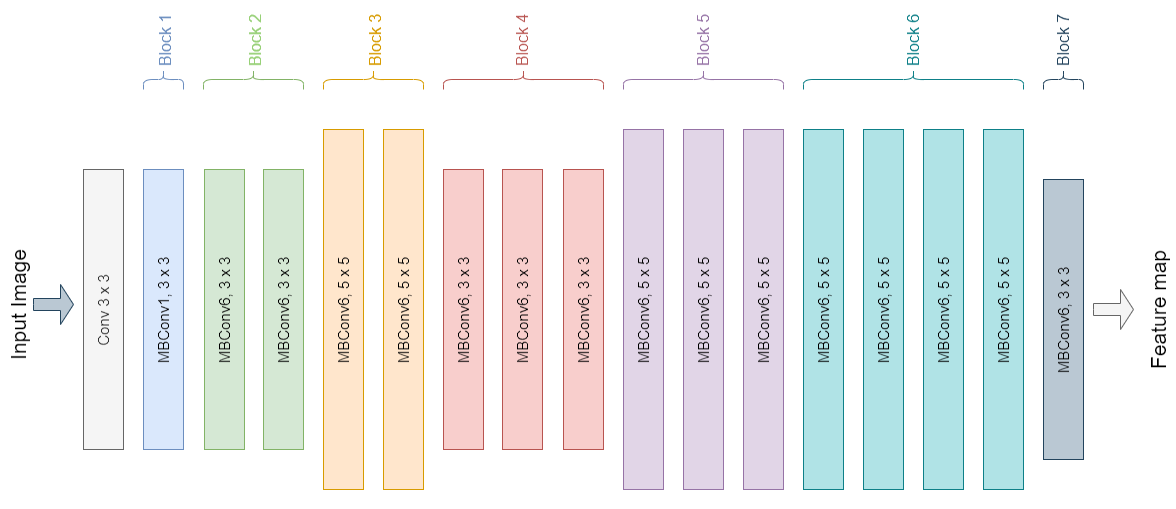

The diagram above was exported from draw.io. Its source (the exported page's mxGraphModel, read from the mxfile embedded in the PNG):
<mxGraphModel dx="1422" dy="794" grid="1" gridSize="10" guides="1" tooltips="1" connect="1" arrows="1" fold="1" page="1" pageScale="1.1" pageWidth="827" pageHeight="1169" math="0" shadow="0">
  <root>
    <mxCell id="0" />
    <mxCell id="1" parent="0" />
    <mxCell id="BYTA___Bob_YvtpbeXNq-22" value="Conv 3 x 3" style="rounded=0;whiteSpace=wrap;html=1;fontSize=15;fillColor=#f5f5f5;fontColor=#333333;strokeColor=#666666;" vertex="1" parent="1">
      <mxGeometry x="225" y="120" width="280" height="40" as="geometry" />
    </mxCell>
    <mxCell id="BYTA___Bob_YvtpbeXNq-23" value="MBConv1, 3 x 3" style="rounded=0;whiteSpace=wrap;html=1;fontSize=15;fillColor=#dae8fc;strokeColor=#6c8ebf;" vertex="1" parent="1">
      <mxGeometry x="225" y="180" width="280" height="40" as="geometry" />
    </mxCell>
    <mxCell id="BYTA___Bob_YvtpbeXNq-24" value="MBConv6, 3 x 3" style="rounded=0;whiteSpace=wrap;html=1;fontSize=15;fillColor=#d5e8d4;strokeColor=#82b366;" vertex="1" parent="1">
      <mxGeometry x="225" y="241" width="280" height="40" as="geometry" />
    </mxCell>
    <mxCell id="BYTA___Bob_YvtpbeXNq-25" value="MBConv6, 3 x 3" style="rounded=0;whiteSpace=wrap;html=1;fontSize=15;fillColor=#d5e8d4;strokeColor=#82b366;" vertex="1" parent="1">
      <mxGeometry x="225" y="300" width="280" height="40" as="geometry" />
    </mxCell>
    <mxCell id="BYTA___Bob_YvtpbeXNq-26" value="MBConv6, 5 x 5" style="rounded=0;whiteSpace=wrap;html=1;fontSize=15;fillColor=#ffe6cc;strokeColor=#d79b00;" vertex="1" parent="1">
      <mxGeometry x="185" y="360" width="360" height="40" as="geometry" />
    </mxCell>
    <mxCell id="BYTA___Bob_YvtpbeXNq-27" value="MBConv6, 5 x 5" style="rounded=0;whiteSpace=wrap;html=1;fontSize=15;fillColor=#ffe6cc;strokeColor=#d79b00;" vertex="1" parent="1">
      <mxGeometry x="185" y="420" width="360" height="40" as="geometry" />
    </mxCell>
    <mxCell id="BYTA___Bob_YvtpbeXNq-28" value="MBConv6, 3 x 3" style="rounded=0;whiteSpace=wrap;html=1;fontSize=15;fillColor=#f8cecc;strokeColor=#b85450;" vertex="1" parent="1">
      <mxGeometry x="225" y="480" width="280" height="40" as="geometry" />
    </mxCell>
    <mxCell id="BYTA___Bob_YvtpbeXNq-29" value="MBConv6, 3 x 3" style="rounded=0;whiteSpace=wrap;html=1;fontSize=15;fillColor=#f8cecc;strokeColor=#b85450;" vertex="1" parent="1">
      <mxGeometry x="225" y="539" width="280" height="40" as="geometry" />
    </mxCell>
    <mxCell id="BYTA___Bob_YvtpbeXNq-30" value="MBConv6, 3 x 3" style="rounded=0;whiteSpace=wrap;html=1;fontSize=15;fillColor=#f8cecc;strokeColor=#b85450;" vertex="1" parent="1">
      <mxGeometry x="225" y="600" width="280" height="40" as="geometry" />
    </mxCell>
    <mxCell id="BYTA___Bob_YvtpbeXNq-31" value="MBConv6, 5 x 5" style="rounded=0;whiteSpace=wrap;html=1;fontSize=15;fillColor=#e1d5e7;strokeColor=#9673a6;" vertex="1" parent="1">
      <mxGeometry x="185" y="660" width="360" height="40" as="geometry" />
    </mxCell>
    <mxCell id="BYTA___Bob_YvtpbeXNq-32" value="MBConv6, 5 x 5" style="rounded=0;whiteSpace=wrap;html=1;fontSize=15;fillColor=#e1d5e7;strokeColor=#9673a6;" vertex="1" parent="1">
      <mxGeometry x="185" y="720" width="360" height="40" as="geometry" />
    </mxCell>
    <mxCell id="BYTA___Bob_YvtpbeXNq-33" value="MBConv6, 5 x 5" style="rounded=0;whiteSpace=wrap;html=1;fontSize=15;fillColor=#e1d5e7;strokeColor=#9673a6;" vertex="1" parent="1">
      <mxGeometry x="185" y="780" width="360" height="40" as="geometry" />
    </mxCell>
    <mxCell id="BYTA___Bob_YvtpbeXNq-34" value="MBConv6, 5 x 5" style="rounded=0;whiteSpace=wrap;html=1;fontSize=15;fillColor=#b0e3e6;strokeColor=#0e8088;" vertex="1" parent="1">
      <mxGeometry x="185" y="840" width="360" height="40" as="geometry" />
    </mxCell>
    <mxCell id="BYTA___Bob_YvtpbeXNq-35" value="MBConv6, 5 x 5" style="rounded=0;whiteSpace=wrap;html=1;fontSize=15;fillColor=#b0e3e6;strokeColor=#0e8088;" vertex="1" parent="1">
      <mxGeometry x="185" y="900" width="360" height="40" as="geometry" />
    </mxCell>
    <mxCell id="BYTA___Bob_YvtpbeXNq-36" value="MBConv6, 5 x 5" style="rounded=0;whiteSpace=wrap;html=1;fontSize=15;fillColor=#b0e3e6;strokeColor=#0e8088;" vertex="1" parent="1">
      <mxGeometry x="185" y="960" width="360" height="40" as="geometry" />
    </mxCell>
    <mxCell id="BYTA___Bob_YvtpbeXNq-37" value="MBConv6, 5 x 5" style="rounded=0;whiteSpace=wrap;html=1;fontSize=15;fillColor=#b0e3e6;strokeColor=#0e8088;" vertex="1" parent="1">
      <mxGeometry x="185" y="1020" width="360" height="40" as="geometry" />
    </mxCell>
    <mxCell id="BYTA___Bob_YvtpbeXNq-38" value="MBConv6, 3 x 3" style="rounded=0;whiteSpace=wrap;html=1;fontSize=15;fillColor=#bac8d3;strokeColor=#23445d;" vertex="1" parent="1">
      <mxGeometry x="215" y="1080" width="280" height="40" as="geometry" />
    </mxCell>
    <mxCell id="BYTA___Bob_YvtpbeXNq-41" value="" style="html=1;shadow=0;dashed=0;align=center;verticalAlign=middle;shape=mxgraph.arrows2.arrow;dy=0.7;dx=13;direction=south;notch=0;fontSize=15;fillColor=#bac8d3;strokeColor=#23445d;" vertex="1" parent="1">
      <mxGeometry x="350" y="70" width="40" height="40" as="geometry" />
    </mxCell>
    <mxCell id="BYTA___Bob_YvtpbeXNq-46" value="Input Image" style="text;html=1;strokeColor=none;fillColor=none;align=center;verticalAlign=middle;whiteSpace=wrap;rounded=0;fontSize=21;" vertex="1" parent="1">
      <mxGeometry x="310" y="40" width="121" height="30" as="geometry" />
    </mxCell>
    <mxCell id="BYTA___Bob_YvtpbeXNq-49" value="" style="html=1;shadow=0;dashed=0;align=center;verticalAlign=middle;shape=mxgraph.arrows2.arrow;dy=0.7;dx=13;direction=south;notch=0;fontSize=15;fillColor=#f5f5f5;strokeColor=#666666;fontColor=#333333;" vertex="1" parent="1">
      <mxGeometry x="345" y="1130" width="40" height="40" as="geometry" />
    </mxCell>
    <mxCell id="BYTA___Bob_YvtpbeXNq-50" value="Feature map" style="text;html=1;strokeColor=none;fillColor=none;align=center;verticalAlign=middle;whiteSpace=wrap;rounded=0;fontSize=21;" vertex="1" parent="1">
      <mxGeometry x="299.75" y="1180" width="130.5" height="30" as="geometry" />
    </mxCell>
    <mxCell id="BYTA___Bob_YvtpbeXNq-51" value="" style="shape=curlyBracket;whiteSpace=wrap;html=1;rounded=1;flipH=1;fontSize=21;fillColor=#dae8fc;strokeColor=#6c8ebf;" vertex="1" parent="1">
      <mxGeometry x="585" y="180" width="20" height="40" as="geometry" />
    </mxCell>
    <mxCell id="BYTA___Bob_YvtpbeXNq-52" value="&lt;span style=&quot;font-size: 16px;&quot;&gt;Block 1&lt;/span&gt;" style="text;html=1;strokeColor=none;fillColor=none;align=center;verticalAlign=middle;whiteSpace=wrap;rounded=0;fontSize=21;fontColor=#6C8EBF;" vertex="1" parent="1">
      <mxGeometry x="605" y="185" width="60" height="30" as="geometry" />
    </mxCell>
    <mxCell id="BYTA___Bob_YvtpbeXNq-53" value="" style="shape=curlyBracket;whiteSpace=wrap;html=1;rounded=1;flipH=1;fontSize=16;fillColor=#d5e8d4;strokeColor=#82b366;" vertex="1" parent="1">
      <mxGeometry x="585" y="240" width="20" height="100" as="geometry" />
    </mxCell>
    <mxCell id="BYTA___Bob_YvtpbeXNq-54" value="&lt;span style=&quot;font-size: 16px;&quot;&gt;Block 2&lt;/span&gt;" style="text;html=1;strokeColor=none;fillColor=none;align=center;verticalAlign=middle;whiteSpace=wrap;rounded=0;fontSize=21;fontColor=#97D077;" vertex="1" parent="1">
      <mxGeometry x="605" y="275" width="60" height="30" as="geometry" />
    </mxCell>
    <mxCell id="BYTA___Bob_YvtpbeXNq-55" value="" style="shape=curlyBracket;whiteSpace=wrap;html=1;rounded=1;flipH=1;fontSize=16;fillColor=#ffe6cc;strokeColor=#d79b00;" vertex="1" parent="1">
      <mxGeometry x="585" y="360" width="20" height="100" as="geometry" />
    </mxCell>
    <mxCell id="BYTA___Bob_YvtpbeXNq-56" value="&lt;span style=&quot;font-size: 16px;&quot;&gt;Block 3&lt;/span&gt;" style="text;html=1;strokeColor=none;fillColor=none;align=center;verticalAlign=middle;whiteSpace=wrap;rounded=0;fontSize=21;fontColor=#D79B00;" vertex="1" parent="1">
      <mxGeometry x="605" y="395" width="60" height="30" as="geometry" />
    </mxCell>
    <mxCell id="BYTA___Bob_YvtpbeXNq-57" value="" style="shape=curlyBracket;whiteSpace=wrap;html=1;rounded=1;flipH=1;fontSize=16;fillColor=#f8cecc;strokeColor=#b85450;" vertex="1" parent="1">
      <mxGeometry x="585" y="480" width="20" height="160" as="geometry" />
    </mxCell>
    <mxCell id="BYTA___Bob_YvtpbeXNq-58" value="Block 4" style="text;html=1;strokeColor=none;fillColor=none;align=center;verticalAlign=middle;whiteSpace=wrap;rounded=0;fontSize=16;fontColor=#B85450;" vertex="1" parent="1">
      <mxGeometry x="605" y="544" width="60" height="30" as="geometry" />
    </mxCell>
    <mxCell id="BYTA___Bob_YvtpbeXNq-59" value="" style="shape=curlyBracket;whiteSpace=wrap;html=1;rounded=1;flipH=1;fontSize=16;fillColor=#e1d5e7;strokeColor=#9673a6;" vertex="1" parent="1">
      <mxGeometry x="585" y="660" width="20" height="160" as="geometry" />
    </mxCell>
    <mxCell id="BYTA___Bob_YvtpbeXNq-60" value="Block 5" style="text;html=1;strokeColor=none;fillColor=none;align=center;verticalAlign=middle;whiteSpace=wrap;rounded=0;fontSize=16;fontColor=#9673A6;" vertex="1" parent="1">
      <mxGeometry x="605" y="725" width="60" height="30" as="geometry" />
    </mxCell>
    <mxCell id="BYTA___Bob_YvtpbeXNq-61" value="" style="shape=curlyBracket;whiteSpace=wrap;html=1;rounded=1;flipH=1;fontSize=16;fillColor=#b0e3e6;strokeColor=#0e8088;" vertex="1" parent="1">
      <mxGeometry x="585" y="840" width="20" height="220" as="geometry" />
    </mxCell>
    <mxCell id="BYTA___Bob_YvtpbeXNq-62" value="Block 6" style="text;html=1;strokeColor=none;fillColor=none;align=center;verticalAlign=middle;whiteSpace=wrap;rounded=0;fontSize=16;fontColor=#0E8088;" vertex="1" parent="1">
      <mxGeometry x="605" y="935" width="60" height="30" as="geometry" />
    </mxCell>
    <mxCell id="BYTA___Bob_YvtpbeXNq-63" value="" style="shape=curlyBracket;whiteSpace=wrap;html=1;rounded=1;flipH=1;fontSize=16;fillColor=#bac8d3;strokeColor=#23445d;" vertex="1" parent="1">
      <mxGeometry x="585" y="1080" width="20" height="40" as="geometry" />
    </mxCell>
    <mxCell id="BYTA___Bob_YvtpbeXNq-64" value="Block 7" style="text;html=1;strokeColor=none;fillColor=none;align=center;verticalAlign=middle;whiteSpace=wrap;rounded=0;fontSize=16;fontColor=#23445D;" vertex="1" parent="1">
      <mxGeometry x="605" y="1085" width="60" height="30" as="geometry" />
    </mxCell>
  </root>
</mxGraphModel>